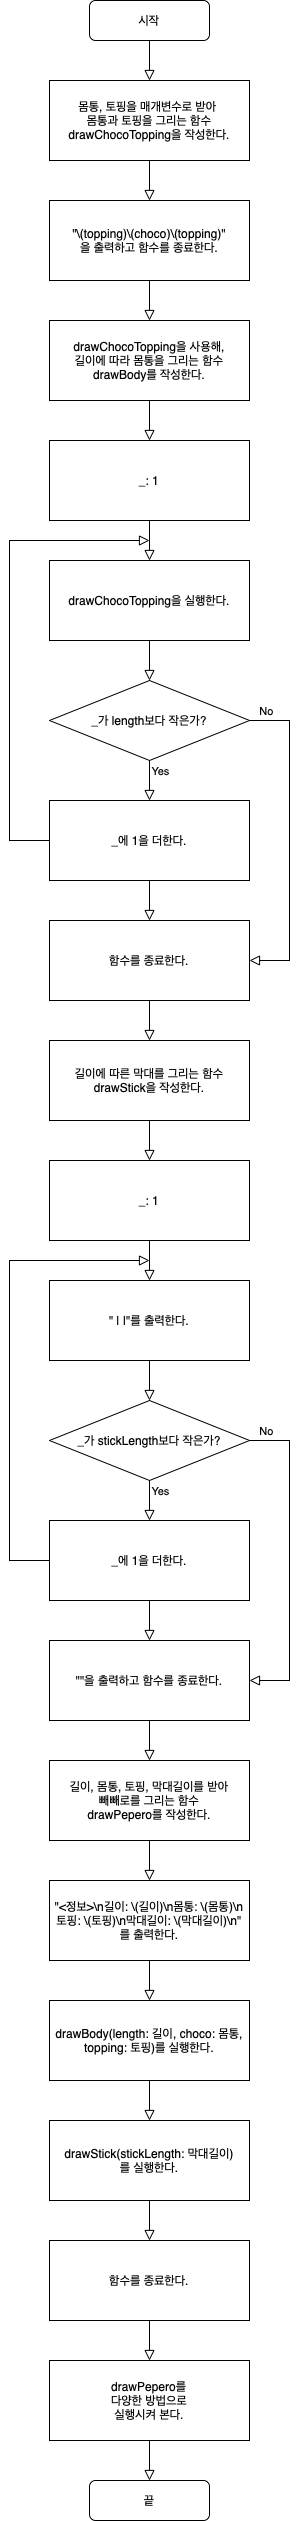

The diagram above was exported from draw.io. Its source (the exported page's mxGraphModel, read from the mxfile embedded in the PNG):
<mxGraphModel dx="631" dy="715" grid="1" gridSize="10" guides="1" tooltips="1" connect="1" arrows="1" fold="1" page="1" pageScale="1" pageWidth="827" pageHeight="1169" math="0" shadow="0">
  <root>
    <mxCell id="WIyWlLk6GJQsqaUBKTNV-0" />
    <mxCell id="WIyWlLk6GJQsqaUBKTNV-1" parent="WIyWlLk6GJQsqaUBKTNV-0" />
    <mxCell id="WIyWlLk6GJQsqaUBKTNV-2" value="" style="rounded=0;html=1;jettySize=auto;orthogonalLoop=1;fontSize=11;endArrow=block;endFill=0;endSize=8;strokeWidth=1;shadow=0;labelBackgroundColor=none;edgeStyle=orthogonalEdgeStyle;" parent="WIyWlLk6GJQsqaUBKTNV-1" source="WIyWlLk6GJQsqaUBKTNV-3" edge="1">
      <mxGeometry relative="1" as="geometry">
        <mxPoint x="220" y="160" as="targetPoint" />
      </mxGeometry>
    </mxCell>
    <mxCell id="WIyWlLk6GJQsqaUBKTNV-3" value="시작" style="rounded=1;whiteSpace=wrap;html=1;fontSize=12;glass=0;strokeWidth=1;shadow=0;" parent="WIyWlLk6GJQsqaUBKTNV-1" vertex="1">
      <mxGeometry x="160" y="80" width="120" height="40" as="geometry" />
    </mxCell>
    <mxCell id="l9RNJjaz1-H_y8kq5ofs-0" value="길이에 따른 막대를 그리는 함수 drawStick을 작성한다." style="rounded=0;whiteSpace=wrap;html=1;" parent="WIyWlLk6GJQsqaUBKTNV-1" vertex="1">
      <mxGeometry x="120" y="1120" width="200" height="80" as="geometry" />
    </mxCell>
    <mxCell id="EbIM5Rg-rOsUZ2SnxmM9-1" value="" style="rounded=0;html=1;jettySize=auto;orthogonalLoop=1;fontSize=11;endArrow=block;endFill=0;endSize=8;strokeWidth=1;shadow=0;labelBackgroundColor=none;edgeStyle=orthogonalEdgeStyle;exitX=0.5;exitY=1;exitDx=0;exitDy=0;" parent="WIyWlLk6GJQsqaUBKTNV-1" source="l9RNJjaz1-H_y8kq5ofs-0" edge="1">
      <mxGeometry relative="1" as="geometry">
        <mxPoint x="220" y="1240" as="targetPoint" />
        <mxPoint x="230" y="1090" as="sourcePoint" />
        <Array as="points">
          <mxPoint x="220" y="1210" />
          <mxPoint x="220" y="1210" />
        </Array>
      </mxGeometry>
    </mxCell>
    <mxCell id="EbIM5Rg-rOsUZ2SnxmM9-2" value="_: 1" style="rounded=0;whiteSpace=wrap;html=1;" parent="WIyWlLk6GJQsqaUBKTNV-1" vertex="1">
      <mxGeometry x="120" y="1240" width="200" height="80" as="geometry" />
    </mxCell>
    <mxCell id="EbIM5Rg-rOsUZ2SnxmM9-3" value="" style="rounded=0;html=1;jettySize=auto;orthogonalLoop=1;fontSize=11;endArrow=block;endFill=0;endSize=8;strokeWidth=1;shadow=0;labelBackgroundColor=none;edgeStyle=orthogonalEdgeStyle;exitX=0.5;exitY=1;exitDx=0;exitDy=0;" parent="WIyWlLk6GJQsqaUBKTNV-1" source="EbIM5Rg-rOsUZ2SnxmM9-2" edge="1">
      <mxGeometry relative="1" as="geometry">
        <mxPoint x="220" y="1360" as="targetPoint" />
        <mxPoint x="230" y="1210" as="sourcePoint" />
        <Array as="points">
          <mxPoint x="220" y="1330" />
          <mxPoint x="220" y="1330" />
        </Array>
      </mxGeometry>
    </mxCell>
    <mxCell id="EbIM5Rg-rOsUZ2SnxmM9-4" value="&quot; | |&quot;를 출력한다." style="rounded=0;whiteSpace=wrap;html=1;" parent="WIyWlLk6GJQsqaUBKTNV-1" vertex="1">
      <mxGeometry x="120" y="1360" width="200" height="80" as="geometry" />
    </mxCell>
    <mxCell id="EbIM5Rg-rOsUZ2SnxmM9-5" value="" style="rounded=0;html=1;jettySize=auto;orthogonalLoop=1;fontSize=11;endArrow=block;endFill=0;endSize=8;strokeWidth=1;shadow=0;labelBackgroundColor=none;edgeStyle=orthogonalEdgeStyle;exitX=0.5;exitY=1;exitDx=0;exitDy=0;" parent="WIyWlLk6GJQsqaUBKTNV-1" source="EbIM5Rg-rOsUZ2SnxmM9-4" edge="1">
      <mxGeometry relative="1" as="geometry">
        <mxPoint x="220" y="1480" as="targetPoint" />
        <mxPoint x="230" y="1330" as="sourcePoint" />
        <Array as="points">
          <mxPoint x="220" y="1450" />
          <mxPoint x="220" y="1450" />
        </Array>
      </mxGeometry>
    </mxCell>
    <mxCell id="EbIM5Rg-rOsUZ2SnxmM9-7" value="" style="rounded=0;html=1;jettySize=auto;orthogonalLoop=1;fontSize=11;endArrow=block;endFill=0;endSize=8;strokeWidth=1;shadow=0;labelBackgroundColor=none;edgeStyle=orthogonalEdgeStyle;exitX=0.5;exitY=1;exitDx=0;exitDy=0;" parent="WIyWlLk6GJQsqaUBKTNV-1" edge="1">
      <mxGeometry relative="1" as="geometry">
        <mxPoint x="220" y="1600" as="targetPoint" />
        <mxPoint x="220" y="1560" as="sourcePoint" />
        <Array as="points">
          <mxPoint x="220" y="1570" />
          <mxPoint x="220" y="1570" />
        </Array>
      </mxGeometry>
    </mxCell>
    <mxCell id="EbIM5Rg-rOsUZ2SnxmM9-15" value="Yes" style="edgeLabel;html=1;align=center;verticalAlign=middle;resizable=0;points=[];" parent="EbIM5Rg-rOsUZ2SnxmM9-7" connectable="0" vertex="1">
      <mxGeometry x="-0.1" y="2" relative="1" as="geometry">
        <mxPoint x="8" y="-8" as="offset" />
      </mxGeometry>
    </mxCell>
    <mxCell id="EbIM5Rg-rOsUZ2SnxmM9-10" value="_에 1을 더한다." style="rounded=0;whiteSpace=wrap;html=1;" parent="WIyWlLk6GJQsqaUBKTNV-1" vertex="1">
      <mxGeometry x="120" y="1600" width="200" height="80" as="geometry" />
    </mxCell>
    <mxCell id="EbIM5Rg-rOsUZ2SnxmM9-11" value="" style="rounded=0;html=1;jettySize=auto;orthogonalLoop=1;fontSize=11;endArrow=block;endFill=0;endSize=8;strokeWidth=1;shadow=0;labelBackgroundColor=none;edgeStyle=orthogonalEdgeStyle;exitX=0.5;exitY=1;exitDx=0;exitDy=0;" parent="WIyWlLk6GJQsqaUBKTNV-1" source="EbIM5Rg-rOsUZ2SnxmM9-10" edge="1">
      <mxGeometry relative="1" as="geometry">
        <mxPoint x="220" y="1720" as="targetPoint" />
        <mxPoint x="230" y="1570" as="sourcePoint" />
        <Array as="points">
          <mxPoint x="220" y="1690" />
          <mxPoint x="220" y="1690" />
        </Array>
      </mxGeometry>
    </mxCell>
    <mxCell id="EbIM5Rg-rOsUZ2SnxmM9-12" value="&quot;&quot;을 출력하고 함수를 종료한다." style="rounded=0;whiteSpace=wrap;html=1;" parent="WIyWlLk6GJQsqaUBKTNV-1" vertex="1">
      <mxGeometry x="120" y="1720" width="200" height="80" as="geometry" />
    </mxCell>
    <mxCell id="EbIM5Rg-rOsUZ2SnxmM9-13" value="" style="rounded=0;html=1;jettySize=auto;orthogonalLoop=1;fontSize=11;endArrow=block;endFill=0;endSize=8;strokeWidth=1;shadow=0;labelBackgroundColor=none;edgeStyle=orthogonalEdgeStyle;exitX=0.5;exitY=1;exitDx=0;exitDy=0;" parent="WIyWlLk6GJQsqaUBKTNV-1" source="EbIM5Rg-rOsUZ2SnxmM9-12" edge="1">
      <mxGeometry relative="1" as="geometry">
        <mxPoint x="220" y="1840" as="targetPoint" />
        <mxPoint x="230" y="1690" as="sourcePoint" />
        <Array as="points">
          <mxPoint x="220" y="1810" />
          <mxPoint x="220" y="1810" />
        </Array>
      </mxGeometry>
    </mxCell>
    <mxCell id="EbIM5Rg-rOsUZ2SnxmM9-14" value="_가 stickLength보다 작은가?" style="rhombus;whiteSpace=wrap;html=1;" parent="WIyWlLk6GJQsqaUBKTNV-1" vertex="1">
      <mxGeometry x="120" y="1480" width="200" height="80" as="geometry" />
    </mxCell>
    <mxCell id="EbIM5Rg-rOsUZ2SnxmM9-16" value="" style="rounded=0;html=1;jettySize=auto;orthogonalLoop=1;fontSize=11;endArrow=block;endFill=0;endSize=8;strokeWidth=1;shadow=0;labelBackgroundColor=none;edgeStyle=orthogonalEdgeStyle;exitX=0;exitY=0.5;exitDx=0;exitDy=0;" parent="WIyWlLk6GJQsqaUBKTNV-1" source="EbIM5Rg-rOsUZ2SnxmM9-10" edge="1">
      <mxGeometry relative="1" as="geometry">
        <mxPoint x="220" y="1340" as="targetPoint" />
        <mxPoint x="230" y="1690" as="sourcePoint" />
        <Array as="points">
          <mxPoint x="80" y="1640" />
          <mxPoint x="80" y="1340" />
        </Array>
      </mxGeometry>
    </mxCell>
    <mxCell id="EbIM5Rg-rOsUZ2SnxmM9-17" value="" style="rounded=0;html=1;jettySize=auto;orthogonalLoop=1;fontSize=11;endArrow=block;endFill=0;endSize=8;strokeWidth=1;shadow=0;labelBackgroundColor=none;edgeStyle=orthogonalEdgeStyle;exitX=1;exitY=0.5;exitDx=0;exitDy=0;entryX=1;entryY=0.5;entryDx=0;entryDy=0;" parent="WIyWlLk6GJQsqaUBKTNV-1" source="EbIM5Rg-rOsUZ2SnxmM9-14" target="EbIM5Rg-rOsUZ2SnxmM9-12" edge="1">
      <mxGeometry relative="1" as="geometry">
        <mxPoint x="230" y="1490" as="targetPoint" />
        <mxPoint x="230" y="1450" as="sourcePoint" />
        <Array as="points">
          <mxPoint x="360" y="1520" />
          <mxPoint x="360" y="1760" />
        </Array>
      </mxGeometry>
    </mxCell>
    <mxCell id="EbIM5Rg-rOsUZ2SnxmM9-19" value="No" style="edgeLabel;html=1;align=center;verticalAlign=middle;resizable=0;points=[];" parent="EbIM5Rg-rOsUZ2SnxmM9-17" connectable="0" vertex="1">
      <mxGeometry x="-0.9" y="-1" relative="1" as="geometry">
        <mxPoint y="-11" as="offset" />
      </mxGeometry>
    </mxCell>
    <mxCell id="EbIM5Rg-rOsUZ2SnxmM9-20" value="몸통, 토핑을 매개변수로 받아&amp;nbsp;&lt;br&gt;몸통과 토핑을 그리는 함수&lt;br&gt;drawChocoTopping을 작성한다." style="rounded=0;whiteSpace=wrap;html=1;" parent="WIyWlLk6GJQsqaUBKTNV-1" vertex="1">
      <mxGeometry x="120" y="160" width="200" height="80" as="geometry" />
    </mxCell>
    <mxCell id="EbIM5Rg-rOsUZ2SnxmM9-21" value="" style="rounded=0;html=1;jettySize=auto;orthogonalLoop=1;fontSize=11;endArrow=block;endFill=0;endSize=8;strokeWidth=1;shadow=0;labelBackgroundColor=none;edgeStyle=orthogonalEdgeStyle;exitX=0.5;exitY=1;exitDx=0;exitDy=0;" parent="WIyWlLk6GJQsqaUBKTNV-1" source="EbIM5Rg-rOsUZ2SnxmM9-20" edge="1">
      <mxGeometry relative="1" as="geometry">
        <mxPoint x="220" y="280" as="targetPoint" />
        <mxPoint x="230" y="130" as="sourcePoint" />
        <Array as="points">
          <mxPoint x="220" y="250" />
          <mxPoint x="220" y="250" />
        </Array>
      </mxGeometry>
    </mxCell>
    <mxCell id="EbIM5Rg-rOsUZ2SnxmM9-22" value="&quot;\(topping)\(choco)\(topping)&quot;&lt;br&gt;을 출력하고 함수를 종료한다." style="rounded=0;whiteSpace=wrap;html=1;" parent="WIyWlLk6GJQsqaUBKTNV-1" vertex="1">
      <mxGeometry x="120" y="280" width="200" height="80" as="geometry" />
    </mxCell>
    <mxCell id="EbIM5Rg-rOsUZ2SnxmM9-23" value="" style="rounded=0;html=1;jettySize=auto;orthogonalLoop=1;fontSize=11;endArrow=block;endFill=0;endSize=8;strokeWidth=1;shadow=0;labelBackgroundColor=none;edgeStyle=orthogonalEdgeStyle;exitX=0.5;exitY=1;exitDx=0;exitDy=0;" parent="WIyWlLk6GJQsqaUBKTNV-1" source="EbIM5Rg-rOsUZ2SnxmM9-22" edge="1">
      <mxGeometry relative="1" as="geometry">
        <mxPoint x="220" y="400" as="targetPoint" />
        <mxPoint x="230" y="250" as="sourcePoint" />
        <Array as="points">
          <mxPoint x="220" y="370" />
          <mxPoint x="220" y="370" />
        </Array>
      </mxGeometry>
    </mxCell>
    <mxCell id="EbIM5Rg-rOsUZ2SnxmM9-36" value="drawChocoTopping을 사용해,&lt;br&gt;길이에 따라 몸통을 그리는 함수&lt;br&gt;drawBody를 작성한다." style="rounded=0;whiteSpace=wrap;html=1;" parent="WIyWlLk6GJQsqaUBKTNV-1" vertex="1">
      <mxGeometry x="120" y="400" width="200" height="80" as="geometry" />
    </mxCell>
    <mxCell id="EbIM5Rg-rOsUZ2SnxmM9-37" value="" style="rounded=0;html=1;jettySize=auto;orthogonalLoop=1;fontSize=11;endArrow=block;endFill=0;endSize=8;strokeWidth=1;shadow=0;labelBackgroundColor=none;edgeStyle=orthogonalEdgeStyle;exitX=0.5;exitY=1;exitDx=0;exitDy=0;" parent="WIyWlLk6GJQsqaUBKTNV-1" source="EbIM5Rg-rOsUZ2SnxmM9-36" edge="1">
      <mxGeometry relative="1" as="geometry">
        <mxPoint x="220" y="520" as="targetPoint" />
        <mxPoint x="230" y="370" as="sourcePoint" />
        <Array as="points">
          <mxPoint x="220" y="490" />
          <mxPoint x="220" y="490" />
        </Array>
      </mxGeometry>
    </mxCell>
    <mxCell id="EbIM5Rg-rOsUZ2SnxmM9-38" value="_: 1" style="rounded=0;whiteSpace=wrap;html=1;" parent="WIyWlLk6GJQsqaUBKTNV-1" vertex="1">
      <mxGeometry x="120" y="520" width="200" height="80" as="geometry" />
    </mxCell>
    <mxCell id="EbIM5Rg-rOsUZ2SnxmM9-39" value="" style="rounded=0;html=1;jettySize=auto;orthogonalLoop=1;fontSize=11;endArrow=block;endFill=0;endSize=8;strokeWidth=1;shadow=0;labelBackgroundColor=none;edgeStyle=orthogonalEdgeStyle;exitX=0.5;exitY=1;exitDx=0;exitDy=0;" parent="WIyWlLk6GJQsqaUBKTNV-1" source="EbIM5Rg-rOsUZ2SnxmM9-38" edge="1">
      <mxGeometry relative="1" as="geometry">
        <mxPoint x="220" y="640" as="targetPoint" />
        <mxPoint x="230" y="490" as="sourcePoint" />
        <Array as="points">
          <mxPoint x="220" y="610" />
          <mxPoint x="220" y="610" />
        </Array>
      </mxGeometry>
    </mxCell>
    <mxCell id="EbIM5Rg-rOsUZ2SnxmM9-40" value="drawChocoTopping을 실행한다." style="rounded=0;whiteSpace=wrap;html=1;" parent="WIyWlLk6GJQsqaUBKTNV-1" vertex="1">
      <mxGeometry x="120" y="640" width="200" height="80" as="geometry" />
    </mxCell>
    <mxCell id="EbIM5Rg-rOsUZ2SnxmM9-41" value="" style="rounded=0;html=1;jettySize=auto;orthogonalLoop=1;fontSize=11;endArrow=block;endFill=0;endSize=8;strokeWidth=1;shadow=0;labelBackgroundColor=none;edgeStyle=orthogonalEdgeStyle;exitX=0.5;exitY=1;exitDx=0;exitDy=0;" parent="WIyWlLk6GJQsqaUBKTNV-1" source="EbIM5Rg-rOsUZ2SnxmM9-40" edge="1">
      <mxGeometry relative="1" as="geometry">
        <mxPoint x="220" y="760" as="targetPoint" />
        <mxPoint x="230" y="610" as="sourcePoint" />
        <Array as="points">
          <mxPoint x="220" y="730" />
          <mxPoint x="220" y="730" />
        </Array>
      </mxGeometry>
    </mxCell>
    <mxCell id="EbIM5Rg-rOsUZ2SnxmM9-42" value="" style="rounded=0;html=1;jettySize=auto;orthogonalLoop=1;fontSize=11;endArrow=block;endFill=0;endSize=8;strokeWidth=1;shadow=0;labelBackgroundColor=none;edgeStyle=orthogonalEdgeStyle;exitX=0.5;exitY=1;exitDx=0;exitDy=0;" parent="WIyWlLk6GJQsqaUBKTNV-1" edge="1">
      <mxGeometry relative="1" as="geometry">
        <mxPoint x="220" y="880" as="targetPoint" />
        <mxPoint x="220" y="840" as="sourcePoint" />
        <Array as="points">
          <mxPoint x="220" y="850" />
          <mxPoint x="220" y="850" />
        </Array>
      </mxGeometry>
    </mxCell>
    <mxCell id="EbIM5Rg-rOsUZ2SnxmM9-43" value="Yes" style="edgeLabel;html=1;align=center;verticalAlign=middle;resizable=0;points=[];" parent="EbIM5Rg-rOsUZ2SnxmM9-42" connectable="0" vertex="1">
      <mxGeometry x="-0.1" y="2" relative="1" as="geometry">
        <mxPoint x="8" y="-8" as="offset" />
      </mxGeometry>
    </mxCell>
    <mxCell id="EbIM5Rg-rOsUZ2SnxmM9-44" value="_에 1을 더한다." style="rounded=0;whiteSpace=wrap;html=1;" parent="WIyWlLk6GJQsqaUBKTNV-1" vertex="1">
      <mxGeometry x="120" y="880" width="200" height="80" as="geometry" />
    </mxCell>
    <mxCell id="EbIM5Rg-rOsUZ2SnxmM9-45" value="" style="rounded=0;html=1;jettySize=auto;orthogonalLoop=1;fontSize=11;endArrow=block;endFill=0;endSize=8;strokeWidth=1;shadow=0;labelBackgroundColor=none;edgeStyle=orthogonalEdgeStyle;exitX=0.5;exitY=1;exitDx=0;exitDy=0;" parent="WIyWlLk6GJQsqaUBKTNV-1" source="EbIM5Rg-rOsUZ2SnxmM9-44" edge="1">
      <mxGeometry relative="1" as="geometry">
        <mxPoint x="220" y="1000" as="targetPoint" />
        <mxPoint x="230" y="850" as="sourcePoint" />
        <Array as="points">
          <mxPoint x="220" y="970" />
          <mxPoint x="220" y="970" />
        </Array>
      </mxGeometry>
    </mxCell>
    <mxCell id="EbIM5Rg-rOsUZ2SnxmM9-46" value="함수를 종료한다." style="rounded=0;whiteSpace=wrap;html=1;" parent="WIyWlLk6GJQsqaUBKTNV-1" vertex="1">
      <mxGeometry x="120" y="1000" width="200" height="80" as="geometry" />
    </mxCell>
    <mxCell id="EbIM5Rg-rOsUZ2SnxmM9-47" value="" style="rounded=0;html=1;jettySize=auto;orthogonalLoop=1;fontSize=11;endArrow=block;endFill=0;endSize=8;strokeWidth=1;shadow=0;labelBackgroundColor=none;edgeStyle=orthogonalEdgeStyle;exitX=0.5;exitY=1;exitDx=0;exitDy=0;" parent="WIyWlLk6GJQsqaUBKTNV-1" source="EbIM5Rg-rOsUZ2SnxmM9-46" edge="1">
      <mxGeometry relative="1" as="geometry">
        <mxPoint x="220" y="1120" as="targetPoint" />
        <mxPoint x="230" y="970" as="sourcePoint" />
        <Array as="points">
          <mxPoint x="220" y="1090" />
          <mxPoint x="220" y="1090" />
        </Array>
      </mxGeometry>
    </mxCell>
    <mxCell id="EbIM5Rg-rOsUZ2SnxmM9-48" value="_가 length보다 작은가?" style="rhombus;whiteSpace=wrap;html=1;" parent="WIyWlLk6GJQsqaUBKTNV-1" vertex="1">
      <mxGeometry x="120" y="760" width="200" height="80" as="geometry" />
    </mxCell>
    <mxCell id="EbIM5Rg-rOsUZ2SnxmM9-49" value="" style="rounded=0;html=1;jettySize=auto;orthogonalLoop=1;fontSize=11;endArrow=block;endFill=0;endSize=8;strokeWidth=1;shadow=0;labelBackgroundColor=none;edgeStyle=orthogonalEdgeStyle;exitX=0;exitY=0.5;exitDx=0;exitDy=0;" parent="WIyWlLk6GJQsqaUBKTNV-1" source="EbIM5Rg-rOsUZ2SnxmM9-44" edge="1">
      <mxGeometry relative="1" as="geometry">
        <mxPoint x="220" y="620" as="targetPoint" />
        <mxPoint x="230" y="970" as="sourcePoint" />
        <Array as="points">
          <mxPoint x="80" y="920" />
          <mxPoint x="80" y="620" />
        </Array>
      </mxGeometry>
    </mxCell>
    <mxCell id="EbIM5Rg-rOsUZ2SnxmM9-50" value="" style="rounded=0;html=1;jettySize=auto;orthogonalLoop=1;fontSize=11;endArrow=block;endFill=0;endSize=8;strokeWidth=1;shadow=0;labelBackgroundColor=none;edgeStyle=orthogonalEdgeStyle;exitX=1;exitY=0.5;exitDx=0;exitDy=0;entryX=1;entryY=0.5;entryDx=0;entryDy=0;" parent="WIyWlLk6GJQsqaUBKTNV-1" source="EbIM5Rg-rOsUZ2SnxmM9-48" target="EbIM5Rg-rOsUZ2SnxmM9-46" edge="1">
      <mxGeometry relative="1" as="geometry">
        <mxPoint x="230" y="770" as="targetPoint" />
        <mxPoint x="230" y="730" as="sourcePoint" />
        <Array as="points">
          <mxPoint x="360" y="800" />
          <mxPoint x="360" y="1040" />
        </Array>
      </mxGeometry>
    </mxCell>
    <mxCell id="EbIM5Rg-rOsUZ2SnxmM9-51" value="No" style="edgeLabel;html=1;align=center;verticalAlign=middle;resizable=0;points=[];" parent="EbIM5Rg-rOsUZ2SnxmM9-50" connectable="0" vertex="1">
      <mxGeometry x="-0.9" y="-1" relative="1" as="geometry">
        <mxPoint y="-11" as="offset" />
      </mxGeometry>
    </mxCell>
    <mxCell id="EbIM5Rg-rOsUZ2SnxmM9-52" value="길이, 몸통, 토핑, 막대길이를 받아&lt;br&gt;빼빼로를 그리는 함수&lt;br&gt;drawPepero를 작성한다." style="rounded=0;whiteSpace=wrap;html=1;" parent="WIyWlLk6GJQsqaUBKTNV-1" vertex="1">
      <mxGeometry x="120" y="1840" width="200" height="80" as="geometry" />
    </mxCell>
    <mxCell id="EbIM5Rg-rOsUZ2SnxmM9-53" value="" style="rounded=0;html=1;jettySize=auto;orthogonalLoop=1;fontSize=11;endArrow=block;endFill=0;endSize=8;strokeWidth=1;shadow=0;labelBackgroundColor=none;edgeStyle=orthogonalEdgeStyle;exitX=0.5;exitY=1;exitDx=0;exitDy=0;" parent="WIyWlLk6GJQsqaUBKTNV-1" source="EbIM5Rg-rOsUZ2SnxmM9-52" edge="1">
      <mxGeometry relative="1" as="geometry">
        <mxPoint x="220" y="1960" as="targetPoint" />
        <mxPoint x="230" y="1810" as="sourcePoint" />
        <Array as="points">
          <mxPoint x="220" y="1930" />
          <mxPoint x="220" y="1930" />
        </Array>
      </mxGeometry>
    </mxCell>
    <mxCell id="EbIM5Rg-rOsUZ2SnxmM9-54" value="&quot;&amp;lt;정보&amp;gt;\n길이: \(길이)\n몸통: \(몸통)\n토핑: \(토핑)\n막대길이: \(막대길이)\n&quot;&lt;br&gt;를 출력한다." style="rounded=0;whiteSpace=wrap;html=1;" parent="WIyWlLk6GJQsqaUBKTNV-1" vertex="1">
      <mxGeometry x="120" y="1960" width="200" height="80" as="geometry" />
    </mxCell>
    <mxCell id="EbIM5Rg-rOsUZ2SnxmM9-55" value="" style="rounded=0;html=1;jettySize=auto;orthogonalLoop=1;fontSize=11;endArrow=block;endFill=0;endSize=8;strokeWidth=1;shadow=0;labelBackgroundColor=none;edgeStyle=orthogonalEdgeStyle;exitX=0.5;exitY=1;exitDx=0;exitDy=0;" parent="WIyWlLk6GJQsqaUBKTNV-1" source="EbIM5Rg-rOsUZ2SnxmM9-54" edge="1">
      <mxGeometry relative="1" as="geometry">
        <mxPoint x="220" y="2080" as="targetPoint" />
        <mxPoint x="230" y="1930" as="sourcePoint" />
        <Array as="points">
          <mxPoint x="220" y="2050" />
          <mxPoint x="220" y="2050" />
        </Array>
      </mxGeometry>
    </mxCell>
    <mxCell id="EbIM5Rg-rOsUZ2SnxmM9-56" value="drawBody(length: 길이, choco: 몸통, topping: 토핑)를 실행한다." style="rounded=0;whiteSpace=wrap;html=1;" parent="WIyWlLk6GJQsqaUBKTNV-1" vertex="1">
      <mxGeometry x="120" y="2080" width="200" height="80" as="geometry" />
    </mxCell>
    <mxCell id="EbIM5Rg-rOsUZ2SnxmM9-57" value="" style="rounded=0;html=1;jettySize=auto;orthogonalLoop=1;fontSize=11;endArrow=block;endFill=0;endSize=8;strokeWidth=1;shadow=0;labelBackgroundColor=none;edgeStyle=orthogonalEdgeStyle;exitX=0.5;exitY=1;exitDx=0;exitDy=0;" parent="WIyWlLk6GJQsqaUBKTNV-1" source="EbIM5Rg-rOsUZ2SnxmM9-56" edge="1">
      <mxGeometry relative="1" as="geometry">
        <mxPoint x="220" y="2200" as="targetPoint" />
        <mxPoint x="230" y="2050" as="sourcePoint" />
        <Array as="points">
          <mxPoint x="220" y="2170" />
          <mxPoint x="220" y="2170" />
        </Array>
      </mxGeometry>
    </mxCell>
    <mxCell id="EbIM5Rg-rOsUZ2SnxmM9-60" value="함수를 종료한다." style="rounded=0;whiteSpace=wrap;html=1;" parent="WIyWlLk6GJQsqaUBKTNV-1" vertex="1">
      <mxGeometry x="120" y="2320" width="200" height="80" as="geometry" />
    </mxCell>
    <mxCell id="EbIM5Rg-rOsUZ2SnxmM9-61" value="" style="rounded=0;html=1;jettySize=auto;orthogonalLoop=1;fontSize=11;endArrow=block;endFill=0;endSize=8;strokeWidth=1;shadow=0;labelBackgroundColor=none;edgeStyle=orthogonalEdgeStyle;exitX=0.5;exitY=1;exitDx=0;exitDy=0;" parent="WIyWlLk6GJQsqaUBKTNV-1" source="EbIM5Rg-rOsUZ2SnxmM9-60" edge="1">
      <mxGeometry relative="1" as="geometry">
        <mxPoint x="220" y="2440" as="targetPoint" />
        <mxPoint x="230" y="2290" as="sourcePoint" />
        <Array as="points">
          <mxPoint x="220" y="2410" />
          <mxPoint x="220" y="2410" />
        </Array>
      </mxGeometry>
    </mxCell>
    <mxCell id="EbIM5Rg-rOsUZ2SnxmM9-68" value="drawStick(stickLength: 막대길이)&lt;br&gt;를 실행한다." style="rounded=0;whiteSpace=wrap;html=1;" parent="WIyWlLk6GJQsqaUBKTNV-1" vertex="1">
      <mxGeometry x="120" y="2200" width="200" height="80" as="geometry" />
    </mxCell>
    <mxCell id="EbIM5Rg-rOsUZ2SnxmM9-69" value="" style="rounded=0;html=1;jettySize=auto;orthogonalLoop=1;fontSize=11;endArrow=block;endFill=0;endSize=8;strokeWidth=1;shadow=0;labelBackgroundColor=none;edgeStyle=orthogonalEdgeStyle;exitX=0.5;exitY=1;exitDx=0;exitDy=0;" parent="WIyWlLk6GJQsqaUBKTNV-1" source="EbIM5Rg-rOsUZ2SnxmM9-68" edge="1">
      <mxGeometry relative="1" as="geometry">
        <mxPoint x="220" y="2320" as="targetPoint" />
        <mxPoint x="230" y="2170" as="sourcePoint" />
        <Array as="points">
          <mxPoint x="220" y="2290" />
          <mxPoint x="220" y="2290" />
        </Array>
      </mxGeometry>
    </mxCell>
    <mxCell id="EbIM5Rg-rOsUZ2SnxmM9-70" value="끝" style="rounded=1;whiteSpace=wrap;html=1;fontSize=12;glass=0;strokeWidth=1;shadow=0;" parent="WIyWlLk6GJQsqaUBKTNV-1" vertex="1">
      <mxGeometry x="160" y="2560" width="120" height="40" as="geometry" />
    </mxCell>
    <mxCell id="EbIM5Rg-rOsUZ2SnxmM9-71" value="drawPepero를 &lt;br&gt;다양한 방법으로&lt;br&gt;실행시켜 본다." style="rounded=0;whiteSpace=wrap;html=1;" parent="WIyWlLk6GJQsqaUBKTNV-1" vertex="1">
      <mxGeometry x="120" y="2440" width="200" height="80" as="geometry" />
    </mxCell>
    <mxCell id="EbIM5Rg-rOsUZ2SnxmM9-72" value="" style="rounded=0;html=1;jettySize=auto;orthogonalLoop=1;fontSize=11;endArrow=block;endFill=0;endSize=8;strokeWidth=1;shadow=0;labelBackgroundColor=none;edgeStyle=orthogonalEdgeStyle;exitX=0.5;exitY=1;exitDx=0;exitDy=0;" parent="WIyWlLk6GJQsqaUBKTNV-1" source="EbIM5Rg-rOsUZ2SnxmM9-71" edge="1">
      <mxGeometry relative="1" as="geometry">
        <mxPoint x="220" y="2560" as="targetPoint" />
        <mxPoint x="230" y="2410" as="sourcePoint" />
        <Array as="points">
          <mxPoint x="220" y="2530" />
          <mxPoint x="220" y="2530" />
        </Array>
      </mxGeometry>
    </mxCell>
  </root>
</mxGraphModel>